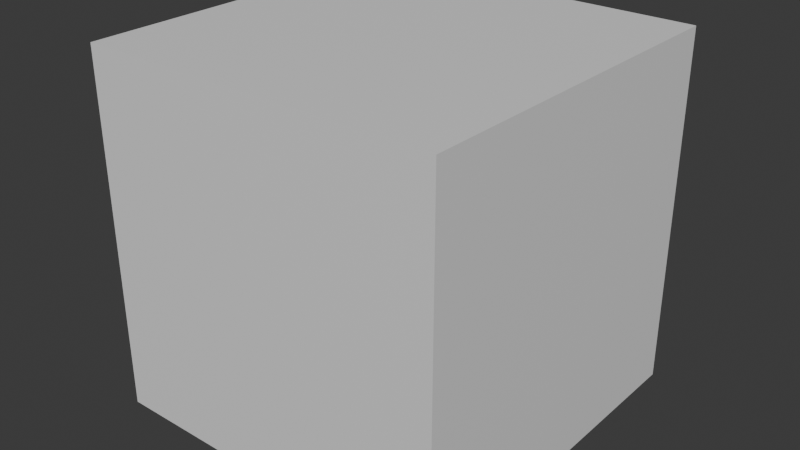 # Source: sound_source.blend  (saved by Blender 4.5.91; exported with 4.5.12 LTS)
import bpy
from mathutils import Matrix  # noqa: F401  (used for matrix-valued properties, if any)

bpy.ops.wm.read_factory_settings(use_empty=True)
scene = bpy.context.scene
scene.name = 'Scene'

# ---- collections
col_collection = bpy.data.collections.new('Collection'); scene.collection.children.link(col_collection)

# ---- materials (node trees are filled in below, after node groups)
mat_material = bpy.data.materials.new('Material')
mat_material.alpha_threshold = 0.0
mat_material.roughness = 0.5
mat_material.line_color = (0.0, 0.0, 0.0, 1.0)

# ---- material node trees
mat_material.use_nodes = True; mat_material.node_tree.nodes.clear()
_N = mat_material.node_tree.nodes; _L = mat_material.node_tree.links
n0 = _N.new('ShaderNodeOutputMaterial'); n0.name = 'Material Output'; n0.location = (200, 100)
n1 = _N.new('ShaderNodeBsdfPrincipled'); n1.name = 'Principled BSDF'; n1.location = (-200, 100)
n1.inputs[3].default_value = 1.45
_L.new(n1.outputs[0], n0.inputs[0])
n0.is_active_output = True

# ---- world
world_world = bpy.data.worlds.new('World'); scene.world = world_world
world_world.use_nodes = True; world_world.node_tree.nodes.clear()
_N = world_world.node_tree.nodes; _L = world_world.node_tree.links
n0 = _N.new('ShaderNodeOutputWorld'); n0.name = 'World Output'; n0.location = (200, 100)
n1 = _N.new('ShaderNodeBackground'); n1.name = 'Background'; n1.location = (-200, 100)
n1.inputs[0].default_value = (0.05088, 0.05088, 0.05088, 1.0)
_L.new(n1.outputs[0], n0.inputs[0])
n0.is_active_output = True
world_world.color = (0.05088, 0.05088, 0.05088)
world_world.sun_shadow_jitter_overblur = 0.0

# ---- meshes
me_sound_source = bpy.data.meshes.new('sound_source')
me_sound_source.from_pydata([(0.25, 0.25, 0.25), (0.25, 0.25, -0.25), (0.25, -0.25, 0.25), (0.25, -0.25, -0.25), (-0.25, 0.25, 0.25), (-0.25, 0.25, -0.25), (-0.25, -0.25, 0.25), (-0.25, -0.25, -0.25)], [], [(0, 4, 6, 2), (3, 2, 6, 7), (7, 6, 4, 5), (5, 1, 3, 7), (1, 0, 2, 3), (5, 4, 0, 1)])
_uv = me_sound_source.uv_layers.new(name='UVMap')
_uv.uv.foreach_set('vector', [0.625, 0.5, 0.875, 0.5, 0.875, 0.75, 0.625, 0.75, 0.375, 0.75, 0.625, 0.75, 0.625, 1.0, 0.375, 1.0, 0.375, 0.0, 0.625, 0.0, 0.625, 0.25, 0.375, 0.25, 0.125, 0.5, 0.375, 0.5, 0.375, 0.75, 0.125, 0.75, 0.375, 0.5, 0.625, 0.5, 0.625, 0.75, 0.375, 0.75, 0.375, 0.25, 0.625, 0.25, 0.625, 0.5, 0.375, 0.5])
me_sound_source.materials.append(mat_material)
me_sound_source.use_mirror_vertex_groups = False
me_sound_source.update()

# ---- objects
ob_sound_source = bpy.data.objects.new('sound_source', me_sound_source)

# ---- transforms, parenting, visibility, modifiers, constraints
ob_sound_source.location = (0.0, 0.0, 0.0)
ob_sound_source.lock_rotations_4d = False
ob_sound_source.empty_display_type = 'ARROWS'
ob_sound_source.lineart.crease_threshold = 0.0

# ---- collection membership
col_collection.objects.link(ob_sound_source)

# ---- scene / render settings (as saved in the file)
scene.frame_start = 1; scene.frame_end = 250; scene.frame_set(1)
scene.render.engine = 'BLENDER_EEVEE_NEXT'
bpy.context.view_layer.update()

# ---- added for rendering (the .blend has no active camera and no usable light): camera, sun
cam_auto = bpy.data.cameras.new('AutoCamera')
cam_auto.lens = 50.0
cam_auto.sensor_width = 36.0
cam_auto.clip_end = 1000.0
ob_auto_camera = bpy.data.objects.new('AutoCamera', cam_auto)
scene.collection.objects.link(ob_auto_camera)
ob_auto_camera.location = (0.801268, -0.961522, 0.641014)
ob_auto_camera.rotation_euler = (1.09748, -7.21219e-08, 0.694738)
scene.camera = ob_auto_camera
light_auto_sun = bpy.data.lights.new('AutoSun', 'SUN')
light_auto_sun.energy = 3.0
light_auto_sun.angle = 0.0523599
ob_auto_sun = bpy.data.objects.new('AutoSun', light_auto_sun)
scene.collection.objects.link(ob_auto_sun)
ob_auto_sun.rotation_euler = (0.872665, 0.174533, 0.523599)
bpy.context.view_layer.update()
